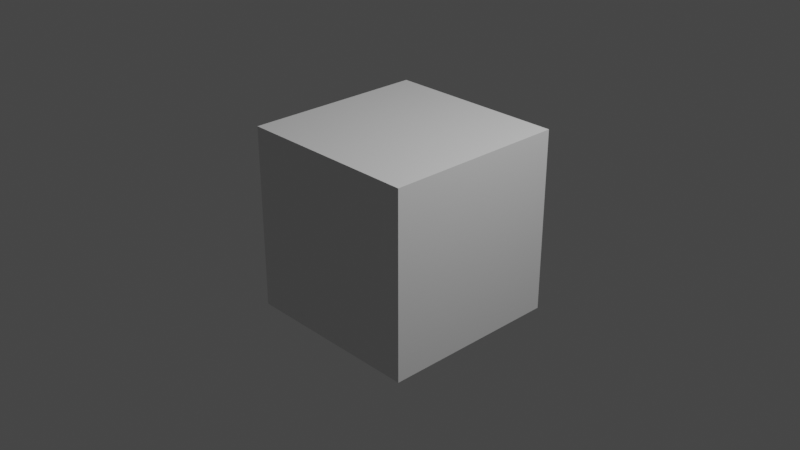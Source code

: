 # Source: BlenderGitSC_001.blend  (saved by Blender 3.5.10; exported with 4.5.12 LTS)
import bpy
from mathutils import Matrix  # noqa: F401  (used for matrix-valued properties, if any)

bpy.ops.wm.read_factory_settings(use_empty=True)
scene = bpy.context.scene
scene.name = 'Scene'

# ---- collections
col_collection = bpy.data.collections.new('Collection'); scene.collection.children.link(col_collection)

# ---- materials (node trees are filled in below, after node groups)
mat_material = bpy.data.materials.new('Material')
mat_material.alpha_threshold = 0.0
mat_material.use_transparent_shadow = False
mat_material.roughness = 0.5
mat_material.line_color = (0.0, 0.0, 0.0, 1.0)

# ---- material node trees
mat_material.use_nodes = True; mat_material.node_tree.nodes.clear()
_N = mat_material.node_tree.nodes; _L = mat_material.node_tree.links
n0 = _N.new('ShaderNodeOutputMaterial'); n0.name = 'Material Output'; n0.location = (300, 300)
n1 = _N.new('ShaderNodeBsdfPrincipled'); n1.name = 'Principled BSDF'; n1.location = (10, 300)
n1.distribution = 'GGX'
n1.subsurface_method = 'RANDOM_WALK_SKIN'
n1.inputs[3].default_value = 1.45
n1.inputs[27].default_value = (0.0, 0.0, 0.0, 1.0)
n1.inputs[28].default_value = 1.0
_L.new(n1.outputs[0], n0.inputs[0])
n0.is_active_output = True

# ---- world
world_world = bpy.data.worlds.new('World'); scene.world = world_world
world_world.use_nodes = True; world_world.node_tree.nodes.clear()
_N = world_world.node_tree.nodes; _L = world_world.node_tree.links
n0 = _N.new('ShaderNodeOutputWorld'); n0.name = 'World Output'; n0.location = (300, 300)
n1 = _N.new('ShaderNodeBackground'); n1.name = 'Background'; n1.location = (10, 300)
n1.inputs[0].default_value = (0.05088, 0.05088, 0.05088, 1.0)
_L.new(n1.outputs[0], n0.inputs[0])
n0.is_active_output = True
world_world.color = (0.05088, 0.05088, 0.05088)
world_world.use_sun_shadow = False
world_world.sun_shadow_jitter_overblur = 0.0

# ---- cameras
cam_camera = bpy.data.cameras.new('Camera')
cam_camera.clip_end = 100.0
cam_camera.ortho_scale = 7.314

# ---- lights
light_light = bpy.data.lights.new('Light', 'POINT')
light_light.transmission_factor = 0.0
light_light.energy = 1000.0
light_light.shadow_soft_size = 0.1
light_light.shadow_maximum_resolution = 0.006
light_light.use_absolute_resolution = True

# ---- meshes
me_cube = bpy.data.meshes.new('Cube')
me_cube.from_pydata([(1.0, 1.0, 1.0), (1.0, 1.0, -1.0), (1.0, -1.0, 1.0), (1.0, -1.0, -1.0), (-1.0, 1.0, 1.0), (-1.0, 1.0, -1.0), (-1.0, -1.0, 1.0), (-1.0, -1.0, -1.0)], [], [(0, 4, 6, 2), (3, 2, 6, 7), (7, 6, 4, 5), (5, 1, 3, 7), (1, 0, 2, 3), (5, 4, 0, 1)])
_uv = me_cube.uv_layers.new(name='UVMap')
_uv.uv.foreach_set('vector', [0.625, 0.5, 0.875, 0.5, 0.875, 0.75, 0.625, 0.75, 0.375, 0.75, 0.625, 0.75, 0.625, 1.0, 0.375, 1.0, 0.375, 0.0, 0.625, 0.0, 0.625, 0.25, 0.375, 0.25, 0.125, 0.5, 0.375, 0.5, 0.375, 0.75, 0.125, 0.75, 0.375, 0.5, 0.625, 0.5, 0.625, 0.75, 0.375, 0.75, 0.375, 0.25, 0.625, 0.25, 0.625, 0.5, 0.375, 0.5])
me_cube.materials.append(mat_material)
me_cube.use_mirror_vertex_groups = False
me_cube.update()

# ---- objects
ob_cube = bpy.data.objects.new('Cube', me_cube)
ob_light = bpy.data.objects.new('Light', light_light)
ob_camera = bpy.data.objects.new('Camera', cam_camera)

# ---- transforms, parenting, visibility, modifiers, constraints
ob_cube.location = (0.05, 0.0, 0.0)
ob_cube.lock_rotations_4d = False
ob_cube.empty_display_type = 'ARROWS'
ob_cube.lineart.crease_threshold = 0.0
ob_light.location = (4.076, 1.005, 5.904)
ob_light.rotation_euler = (0.6503, 0.05522, 1.866)
ob_light.lock_rotations_4d = False
ob_light.empty_display_type = 'ARROWS'
ob_light.color = (0.0, 0.0, 0.0, 0.0)
ob_light.lineart.crease_threshold = 0.0
ob_camera.location = (7.359, -6.926, 4.958)
ob_camera.rotation_euler = (1.109, 0.0, 0.8149)
ob_camera.lock_rotations_4d = False
ob_camera.empty_display_type = 'ARROWS'
ob_camera.color = (0.0, 0.0, 0.0, 0.0)
ob_camera.display_type = 'WIRE'
ob_camera.lineart.crease_threshold = 0.0

# ---- collection membership
col_collection.objects.link(ob_cube)
col_collection.objects.link(ob_light)
col_collection.objects.link(ob_camera)

# ---- scene / render settings (as saved in the file)
scene.camera = ob_camera
scene.frame_start = 1; scene.frame_end = 250; scene.frame_set(1)
scene.render.engine = 'BLENDER_EEVEE_NEXT'
scene.cycles.sampling_pattern = 'TABULATED_SOBOL'
scene.view_settings.view_transform = 'Filmic'
bpy.context.view_layer.update()
